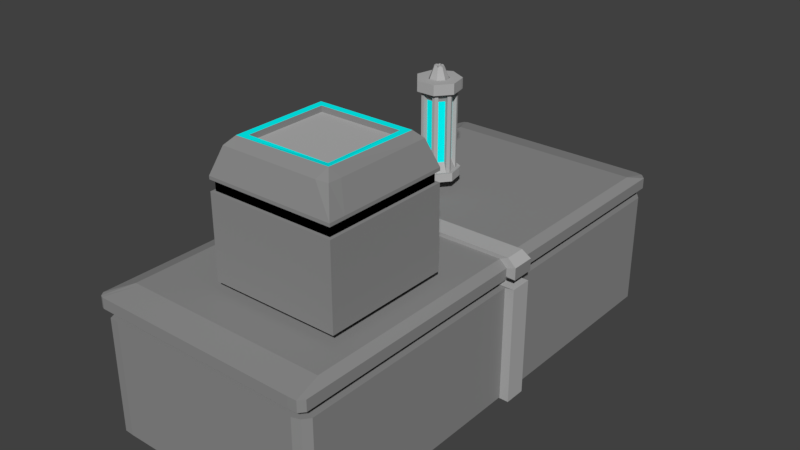 # Source: Boxes.blend  (saved by Blender 2.79.0; exported with 4.5.12 LTS)
import bpy
from mathutils import Matrix  # noqa: F401  (used for matrix-valued properties, if any)

bpy.ops.wm.read_factory_settings(use_empty=True)
scene = bpy.context.scene
scene.name = 'Scene'

# ---- collections
col_collection_1 = bpy.data.collections.new('Collection 1'); scene.collection.children.link(col_collection_1)

# ---- materials (node trees are filled in below, after node groups)
mat_boxmaterial1 = bpy.data.materials.new('BoxMaterial1')
mat_boxmaterial1.alpha_threshold = 0.0
mat_boxmaterial1.use_transparent_shadow = False
mat_boxmaterial1.diffuse_color = (0.2668, 0.2668, 0.2668, 1.0)
mat_boxmaterial1.roughness = 0.5
mat_boxmaterial1.line_color = (0.0, 0.0, 0.0, 1.0)
mat_boxsilvermat1 = bpy.data.materials.new('BoxSilverMat1')
mat_boxsilvermat1.alpha_threshold = 0.0
mat_boxsilvermat1.use_transparent_shadow = False
mat_boxsilvermat1.diffuse_color = (0.448, 0.448, 0.448, 1.0)
mat_boxsilvermat1.roughness = 0.5
mat_boxsilvermat1.specular_intensity = 1.0
mat_boxblueemmisivemat1 = bpy.data.materials.new('BoxBlueEmmisiveMat1')
mat_boxblueemmisivemat1.alpha_threshold = 0.0
mat_boxblueemmisivemat1.use_transparent_shadow = False
mat_boxblueemmisivemat1.diffuse_color = (0.0, 1.0, 1.0, 1.0)
mat_boxblueemmisivemat1.roughness = 0.5
mat_boxblackmat1 = bpy.data.materials.new('BoxBlackMat1')
mat_boxblackmat1.alpha_threshold = 0.0
mat_boxblackmat1.use_transparent_shadow = False
mat_boxblackmat1.diffuse_color = (0.0, 0.0, 0.0, 1.0)
mat_boxblackmat1.roughness = 0.5

# ---- material node trees

# ---- world
world_world = bpy.data.worlds.new('World'); scene.world = world_world
world_world.color = (0.05088, 0.05088, 0.05088)
world_world.use_sun_shadow = False
world_world.sun_shadow_jitter_overblur = 0.0
world_world.cycles.sampling_method = 'MANUAL'

# ---- meshes
me_cylinder = bpy.data.meshes.new('Cylinder')
me_cylinder.from_pydata([(-0.2192, -0.4452, 1.483), (-0.2705, -0.3808, 1.483), (0.2093, -0.4452, 1.483), (0.1337, -0.4452, 1.483), (0.4764, -0.1103, 1.483), (0.4179, -0.1837, 1.483), (0.3811, 0.3074, 1.483), (0.405, 0.2216, 1.483), (-0.2526, 0.2784, 1.459), (-0.3283, 0.1811, 1.459), (-0.3757, -0.02669, 1.459), (-0.3503, -0.1388, 1.459), (-0.2152, -0.3082, 1.459), (-0.1107, -0.3604, 1.459), (0.1123, -0.3604, 1.459), (0.2224, -0.2991, 1.459), (0.3425, -0.1485, 1.459), (0.05495, 0.3735, 1.459), (0.1337, -0.4452, 1.247), (0.2418, 0.2835, 1.459), (-0.1415, -0.4452, 1.247), (-0.004936, 0.4933, 1.483), (-0.1107, -0.3604, 1.268), (0.06289, 0.4606, 1.483), (0.0, 0.4, 1.268), (0.3127, 0.2494, 1.268), (0.39, -0.08901, 1.268), (0.1736, -0.3604, 1.268), (-0.1736, -0.3604, 1.268), (-0.39, -0.08901, 1.268), (-0.3127, 0.2494, 1.268), (-0.07649, 0.3632, 1.268), (-0.2526, 0.2784, 1.268), (-0.3283, 0.1811, 1.268), (-0.3757, -0.02669, 1.268), (-0.3503, -0.1388, 1.268), (-0.2152, -0.3082, 1.268), (-0.1107, -0.3604, 1.268), (0.1123, -0.3604, 1.268), (0.2224, -0.2991, 1.268), (0.3425, -0.1485, 1.268), (0.05495, 0.3735, 1.268), (0.2418, 0.2835, 1.268), (0.3321, 0.1799, 1.268), (0.3779, -0.03626, 1.268), (0.3127, 0.2494, -0.5216), (0.39, -0.08901, -0.5216), (0.1736, -0.3604, -0.5216), (-0.1736, -0.3604, -0.5216), (-0.39, -0.08901, -0.5216), (-0.3127, 0.2494, -0.5216), (-0.07649, 0.3632, -0.5216), (-0.2526, 0.2784, -0.5216), (-0.3283, 0.1811, -0.5216), (-0.3757, -0.02669, -0.5216), (-0.3503, -0.1388, -0.5216), (-0.2152, -0.3082, -0.5216), (-0.1107, -0.3604, -0.5216), (0.1123, -0.3604, -0.5216), (0.2224, -0.2991, -0.5216), (0.3425, -0.1485, -0.5216), (0.05495, 0.3735, -0.5216), (0.2418, 0.2835, -0.5216), (0.3321, 0.1799, -0.5216), (0.3779, -0.03626, -0.5216), (0.0, 0.4, -0.5216), (0.2525, 0.1366, 1.055), (0.2873, -0.02793, 1.055), (0.04141, 0.2841, 1.055), (0.1837, 0.2156, 1.055), (0.2604, -0.1134, 1.055), (0.1689, -0.2281, 1.055), (0.08507, -0.2747, 1.055), (-0.08468, -0.2747, 1.055), (-0.1643, -0.235, 1.055), (-0.2671, -0.106, 1.055), (-0.2865, -0.02064, 1.055), (-0.2504, 0.1376, 1.055), (-0.1927, 0.2116, 1.055), (-0.05867, 0.2762, 1.055), (-0.05867, 0.2762, -0.3081), (-0.1927, 0.2116, -0.3081), (-0.2504, 0.1376, -0.3081), (-0.2865, -0.02064, -0.3081), (-0.2671, -0.106, -0.3081), (-0.1643, -0.235, -0.3081), (-0.08468, -0.2747, -0.3081), (0.08507, -0.2747, -0.3081), (0.1689, -0.2281, -0.3081), (0.2604, -0.1134, -0.3081), (0.04141, 0.2841, -0.3081), (0.1837, 0.2156, -0.3081), (0.2525, 0.1366, -0.3081), (0.2873, -0.02793, -0.3081), (-0.07649, 0.3632, 1.459), (-0.2526, 0.2784, 1.459), (-0.3283, 0.1811, 1.459), (-0.3757, -0.02669, 1.459), (-0.3503, -0.1388, 1.459), (-0.2152, -0.3082, 1.459), (-0.1107, -0.3604, 1.459), (0.1123, -0.3604, 1.459), (0.2224, -0.2991, 1.459), (0.3425, -0.1485, 1.459), (0.2418, 0.2835, 1.459), (0.05495, 0.3735, 1.459), (0.3779, -0.03626, 1.459), (0.3321, 0.1799, 1.459), (-0.07649, 0.3632, 1.268), (-0.2526, 0.2784, 1.268), (-0.3283, 0.1811, 1.268), (-0.3757, -0.02669, 1.268), (-0.3503, -0.1388, 1.268), (-0.2152, -0.3082, 1.268), (-0.1107, -0.3604, 1.268), (0.1123, -0.3604, 1.268), (0.2224, -0.2991, 1.268), (0.3425, -0.1485, 1.268), (0.05495, 0.3735, 1.268), (0.2418, 0.2835, 1.268), (0.3321, 0.1799, 1.268), (0.3779, -0.03626, 1.268), (-0.07649, 0.3632, 1.459), (-0.2526, 0.2784, 1.459), (-0.3283, 0.1811, 1.459), (-0.3757, -0.02669, 1.459), (-0.3503, -0.1388, 1.459), (-0.2152, -0.3082, 1.459), (-0.1107, -0.3604, 1.459), (0.1123, -0.3604, 1.459), (0.2224, -0.2991, 1.459), (0.3425, -0.1485, 1.459), (0.2418, 0.2835, 1.459), (0.05495, 0.3735, 1.459), (0.3779, -0.03626, 1.459), (0.3321, 0.1799, 1.459), (-0.07649, 0.3632, 1.268), (-0.2526, 0.2784, 1.268), (-0.3283, 0.1811, 1.268), (-0.3757, -0.02669, 1.268), (-0.3503, -0.1388, 1.268), (-0.2152, -0.3082, 1.268), (-0.1107, -0.3604, 1.268), (0.1123, -0.3604, 1.268), (0.2224, -0.2991, 1.268), (0.3425, -0.1485, 1.268), (0.05495, 0.3735, 1.268), (0.2418, 0.2835, 1.268), (0.3321, 0.1799, 1.268), (0.3779, -0.03626, 1.268), (-0.07649, 0.3632, 1.459), (-0.2526, 0.2784, 1.459), (-0.3283, 0.1811, 1.459), (-0.3757, -0.02669, 1.459), (-0.3503, -0.1388, 1.459), (-0.2152, -0.3082, 1.459), (-0.1107, -0.3604, 1.459), (0.1123, -0.3604, 1.459), (0.2224, -0.2991, 1.459), (0.3425, -0.1485, 1.459), (0.2418, 0.2835, 1.459), (0.05495, 0.3735, 1.459), (0.3779, -0.03626, 1.459), (0.3321, 0.1799, 1.459), (-0.07649, 0.3632, 1.268), (-0.2526, 0.2784, 1.268), (-0.3283, 0.1811, 1.268), (-0.3757, -0.02669, 1.268), (-0.3503, -0.1388, 1.268), (-0.2152, -0.3082, 1.268), (-0.1107, -0.3604, 1.268), (0.1123, -0.3604, 1.268), (0.2224, -0.2991, 1.268), (0.3425, -0.1485, 1.268), (0.05495, 0.3735, 1.268), (0.2418, 0.2835, 1.268), (0.3321, 0.1799, 1.268), (0.3779, -0.03626, 1.268), (0.06289, 0.4606, 1.483), (-0.004936, 0.4933, 1.483), (-0.004936, 0.4933, 1.247), (0.405, 0.2216, 1.483), (0.3811, 0.3074, 1.483), (0.4179, -0.1837, 1.483), (0.4764, -0.1103, 1.483), (0.1337, -0.4452, 1.483), (0.2093, -0.4452, 1.483), (-0.2705, -0.3808, 1.483), (-0.2192, -0.4452, 1.483), (-0.4687, -0.03335, 1.483), (-0.4863, -0.1103, 1.483), (-0.3167, 0.3432, 1.483), (-0.3909, 0.3074, 1.483), (-0.09935, 0.4478, 1.483), (-0.4102, 0.2232, 1.483), (-0.4373, -0.1717, 1.483), (-0.1415, -0.4452, 1.483), (0.2696, -0.3696, 1.483), (0.2936, 0.3496, 1.483), (0.4615, -0.04517, 1.483), (0.3811, 0.3074, 1.247), (0.4764, -0.1103, 1.247), (0.2093, -0.4452, 1.247), (-0.2192, -0.4452, 1.247), (-0.4863, -0.1103, 1.247), (-0.3909, 0.3074, 1.247), (-0.09935, 0.4478, 1.247), (-0.3167, 0.3432, 1.247), (-0.4102, 0.2232, 1.247), (-0.4687, -0.03335, 1.247), (-0.4373, -0.1717, 1.247), (-0.2705, -0.3808, 1.247), (-0.1415, -0.4452, 1.247), (0.1337, -0.4452, 1.247), (0.2696, -0.3696, 1.247), (0.4179, -0.1837, 1.247), (0.06289, 0.4606, 1.247), (0.2936, 0.3496, 1.247), (0.405, 0.2216, 1.247), (0.4615, -0.04517, 1.247), (-0.09935, 0.4478, 1.483), (-0.3167, 0.3432, 1.483), (0.4615, -0.04517, 1.483), (0.405, 0.2216, 1.483), (-0.09935, 0.4478, 1.247), (-0.4373, -0.1717, 1.483), (-0.4373, -0.1717, 1.247), (-0.2705, -0.3808, 1.483), (-0.2705, -0.3808, 1.247), (-0.1415, -0.4452, 1.483), (-0.1415, -0.4452, 1.247), (0.1337, -0.4452, 1.483), (0.1337, -0.4452, 1.247), (0.2696, -0.3696, 1.483), (0.2696, -0.3696, 1.247), (0.4179, -0.1837, 1.483), (0.4179, -0.1837, 1.247), (0.06289, 0.4606, 1.483), (0.06289, 0.4606, 1.247), (0.2936, 0.3496, 1.483), (0.2936, 0.3496, 1.247), (0.405, 0.2216, 1.247), (0.4615, -0.04517, 1.247), (-0.3167, 0.3432, 1.247), (-0.09935, 0.4478, 1.483), (-0.3167, 0.3432, 1.483), (0.4615, -0.04517, 1.483), (0.405, 0.2216, 1.483), (0.405, 0.2216, 1.247), (0.4615, -0.04517, 1.247), (0.06289, 0.4606, 1.247), (0.2936, 0.3496, 1.247), (0.4179, -0.1837, 1.247), (0.2696, -0.3696, 1.247), (0.1337, -0.4452, 1.247), (-0.1415, -0.4452, 1.247), (-0.2705, -0.3808, 1.247), (-0.4373, -0.1717, 1.247), (-0.3167, 0.3432, 1.247), (-0.09935, 0.4478, 1.247), (-0.09935, 0.4478, 1.483), (-0.3167, 0.3432, 1.483), (-0.4102, 0.2232, 1.483), (-0.4687, -0.03335, 1.483), (-0.4373, -0.1717, 1.483), (-0.2705, -0.3808, 1.483), (-0.1415, -0.4452, 1.483), (0.1337, -0.4452, 1.483), (0.2696, -0.3696, 1.483), (0.4179, -0.1837, 1.483), (0.2936, 0.3496, 1.483), (0.06289, 0.4606, 1.483), (0.4615, -0.04517, 1.483), (0.405, 0.2216, 1.483), (-0.09935, 0.4478, 1.247), (-0.3167, 0.3432, 1.247), (-0.4102, 0.2232, 1.247), (-0.4687, -0.03335, 1.247), (-0.4373, -0.1717, 1.247), (-0.2705, -0.3808, 1.247), (-0.1415, -0.4452, 1.247), (0.1337, -0.4452, 1.247), (0.2696, -0.3696, 1.247), (0.4179, -0.1837, 1.247), (0.06289, 0.4606, 1.247), (0.2936, 0.3496, 1.247), (0.405, 0.2216, 1.247), (0.4615, -0.04517, 1.247), (-0.4687, -0.03335, 1.483), (-0.4863, -0.1103, 1.483), (-0.3167, 0.3432, 1.483), (-0.3909, 0.3074, 1.483), (-0.09935, 0.4478, 1.483), (-0.4102, 0.2232, 1.483), (-0.4373, -0.1717, 1.483), (-0.1415, -0.4452, 1.483), (0.2696, -0.3696, 1.483), (0.2936, 0.3496, 1.483), (0.4615, -0.04517, 1.483), (0.02675, 0.2196, 1.483), (-0.005706, 0.2353, 1.483), (0.1905, 0.1052, 1.483), (0.179, 0.1463, 1.483), (0.1966, -0.08868, 1.483), (0.2246, -0.05355, 1.483), (0.06061, -0.2138, 1.483), (0.09679, -0.2138, 1.483), (-0.1328, -0.183, 1.483), (-0.1082, -0.2138, 1.483), (-0.2276, -0.01674, 1.483), (-0.236, -0.05355, 1.483), (-0.1549, 0.1634, 1.483), (-0.1904, 0.1463, 1.483), (-0.05088, 0.2135, 1.483), (-0.1996, 0.106, 1.483), (-0.2126, -0.08294, 1.483), (-0.07106, -0.2138, 1.483), (0.1257, -0.1776, 1.483), (0.1371, 0.1665, 1.483), (0.2175, -0.0224, 1.483), (0.02675, 0.2196, 1.408), (-0.005706, 0.2353, 1.408), (0.1905, 0.1052, 1.408), (0.179, 0.1463, 1.408), (0.1966, -0.08868, 1.408), (0.2246, -0.05355, 1.408), (0.06061, -0.2138, 1.408), (0.09679, -0.2138, 1.408), (-0.1328, -0.183, 1.408), (-0.1082, -0.2138, 1.408), (-0.2276, -0.01674, 1.408), (-0.236, -0.05355, 1.408), (-0.1549, 0.1634, 1.408), (-0.1904, 0.1463, 1.408), (-0.05088, 0.2135, 1.408), (-0.1996, 0.106, 1.408), (-0.2126, -0.08294, 1.408), (-0.07106, -0.2138, 1.408), (0.1257, -0.1776, 1.408), (0.1371, 0.1665, 1.408), (0.2175, -0.0224, 1.408), (0.008165, 0.0957, 1.749), (0.08012, 0.04542, 1.749), (0.08282, -0.03982, 1.749), (0.02305, -0.09483, 1.749), (-0.06196, -0.08129, 1.749), (-0.1036, -0.008203, 1.749), (-0.07167, 0.07099, 1.749), (-0.02596, 0.09301, 1.749), (-0.09133, 0.04575, 1.749), (-0.09704, -0.0373, 1.749), (-0.03483, -0.09483, 1.749), (0.05164, -0.07893, 1.749), (0.05668, 0.07233, 1.749), (0.09201, -0.01069, 1.749), (0.1123, -0.3604, 1.268), (-0.2827, -0.2235, 1.459), (-0.2827, -0.2235, 1.268), (-0.2827, -0.2235, -0.5216), (-0.2157, -0.1705, 1.055), (-0.2157, -0.1705, -0.3081), (-0.2827, -0.2235, 1.459), (-0.2827, -0.2235, 1.459), (-0.2827, -0.2235, 1.459), (-0.3539, -0.2763, 1.483), (-0.3539, -0.2763, 1.247), (-0.3539, -0.2763, 1.247), (-0.3539, -0.2763, 1.247), (-0.3539, -0.2763, 1.483), (-0.3539, -0.2763, 1.247), (-0.3539, -0.2763, 1.483), (-0.1727, -0.133, 1.483), (-0.1727, -0.133, 1.408), (-0.0795, -0.05929, 1.749), (0.0005269, 0.0531, 1.749), (0.04178, 0.02428, 1.749), (0.04333, -0.02459, 1.749), (0.009061, -0.05613, 1.749), (0.05164, -0.07893, 1.727), (-0.03968, -0.04836, 1.749), (0.03895, -0.09483, 1.727), (-0.06358, -0.006466, 1.749), (0.05164, -0.07893, 1.749), (-0.04524, 0.03894, 1.749), (-0.01904, 0.05156, 1.749), (-0.05652, 0.02447, 1.749), (-0.05979, -0.02315, 1.749), (-0.04973, -0.03576, 1.749), (-0.02412, -0.05613, 1.749), (0.02545, -0.04701, 1.749), (0.02834, 0.03971, 1.749), (0.0486, -0.007891, 1.749), (0.0005269, 0.0531, 1.728), (-0.007652, 0.05704, 1.728), (0.04178, 0.02428, 1.728), (0.03889, 0.03462, 1.728), (0.04333, -0.02459, 1.728), (0.05039, -0.01574, 1.728), (0.009061, -0.05613, 1.728), (0.01818, -0.05613, 1.728), (-0.03968, -0.04836, 1.728), (-0.03348, -0.05613, 1.728), (-0.06358, -0.006466, 1.728), (-0.06569, -0.01574, 1.728), (-0.04524, 0.03894, 1.728), (-0.0542, 0.03462, 1.728), (-0.01904, 0.05156, 1.728), (-0.05652, 0.02447, 1.728), (-0.05979, -0.02315, 1.728), (-0.04973, -0.03576, 1.728), (-0.02412, -0.05613, 1.728), (0.02545, -0.04701, 1.728), (0.02834, 0.03971, 1.728), (0.0486, -0.007891, 1.728), (0.008165, 0.0957, 1.727), (-0.006102, 0.1026, 1.727), (0.08012, 0.04542, 1.727), (0.07509, 0.06347, 1.727), (0.08282, -0.03982, 1.727), (0.09514, -0.02438, 1.727), (0.02305, -0.09483, 1.727), (0.03895, -0.09483, 1.727), (-0.06196, -0.08129, 1.727), (-0.05116, -0.09483, 1.727), (-0.1036, -0.008203, 1.727), (-0.1073, -0.02438, 1.727), (-0.07167, 0.07099, 1.727), (-0.08729, 0.06347, 1.727), (-0.02596, 0.09301, 1.727), (-0.09133, 0.04575, 1.727), (-0.09704, -0.0373, 1.727), (-0.03483, -0.09483, 1.727), (0.05164, -0.07893, 1.727), (0.05668, 0.07233, 1.727), (0.09201, -0.01069, 1.727), (0.0005269, 0.0531, 1.727), (-0.007652, 0.05704, 1.727), (0.04178, 0.02428, 1.727), (0.03889, 0.03462, 1.727), (0.04333, -0.02459, 1.727), (0.05039, -0.01574, 1.727), (0.009061, -0.05613, 1.727), (0.01818, -0.05613, 1.727), (-0.03968, -0.04836, 1.727), (-0.03348, -0.05613, 1.727), (-0.06358, -0.006466, 1.727), (-0.06569, -0.01574, 1.727), (-0.04524, 0.03894, 1.727), (-0.0542, 0.03462, 1.727), (-0.01904, 0.05156, 1.727), (-0.05652, 0.02447, 1.727), (-0.05979, -0.02315, 1.727), (-0.02412, -0.05613, 1.727), (0.02545, -0.04701, 1.727), (0.02834, 0.03971, 1.727), (0.0486, -0.007891, 1.727), (-0.02736, 0.09977, 1.73), (-0.00608, 0.11, 1.73), (0.009208, 0.1027, 1.73), (0.0558, -0.08447, 1.73), (0.0422, -0.1015, 1.73), (-0.07634, 0.07618, 1.73), (0.08092, 0.06812, 1.73), (0.08632, 0.04878, 1.73), (0.08921, -0.04257, 1.73), (-0.09741, 0.04914, 1.73), (-0.09308, 0.06812, 1.73), (0.1024, -0.02602, 1.73), (0.0612, 0.07762, 1.73), (-0.1106, -0.008683, 1.73), (0.02516, -0.1015, 1.73), (-0.1035, -0.03986, 1.73), (-0.1146, -0.02602, 1.73), (-0.05436, -0.1015, 1.73), (-0.06594, -0.087, 1.73), (0.09906, -0.01135, 1.73), (-0.03686, -0.1015, 1.73), (-0.08473, -0.06343, 1.73), (0.2961, 0.346, -0.6968), (0.3821, 0.3046, -0.6968), (0.3821, 0.3046, -0.5048), (0.4611, -0.04162, -0.6968), (0.4757, -0.1056, -0.6968), (0.4757, -0.1056, -0.5048), (0.2726, -0.3602, -0.6968), (0.2133, -0.4345, -0.6968), (0.2133, -0.4345, -0.5048), (-0.1312, -0.4345, -0.6968), (-0.2074, -0.4345, -0.6968), (-0.2074, -0.4345, -0.5048), (-0.4216, -0.1659, -0.6968), (-0.4697, -0.1056, -0.6968), (-0.4697, -0.1056, -0.5048), (-0.395, 0.2219, -0.6968), (-0.3761, 0.3046, -0.6968), (-0.3761, 0.3046, -0.5048), (-0.08975, 0.4426, -0.6968), (0.002969, 0.4872, -0.6968), (-0.3032, 0.3398, -0.6968), (-0.08975, 0.4426, -0.5048), (-0.3032, 0.3398, -0.5048), (-0.4525, -0.03002, -0.6968), (-0.395, 0.2219, -0.5048), (-0.4525, -0.03002, -0.5048), (-0.3397, -0.2686, -0.6968), (-0.4216, -0.1659, -0.5048), (-0.2579, -0.3713, -0.6968), (-0.2579, -0.3713, -0.5048), (0.1391, -0.4345, -0.6968), (-0.1312, -0.4345, -0.5048), (0.1391, -0.4345, -0.5048), (0.4182, -0.1777, -0.6968), (0.2726, -0.3602, -0.5048), (0.4182, -0.1777, -0.5048), (0.06958, 0.4551, -0.6968), (0.06958, 0.4551, -0.5048), (0.2961, 0.346, -0.5048), (0.4056, 0.2204, -0.6968), (0.4056, 0.2204, -0.5048), (0.4611, -0.04162, -0.5048), (0.002969, 0.4872, -0.5048), (-0.3397, -0.2686, -0.5048)], [], [(14, 101, 231, 185), (176, 163, 273, 286), (100, 13, 196, 229), (160, 175, 285, 270), (174, 161, 271, 284), (173, 159, 269, 283), (158, 172, 282, 268), (10, 34, 209, 189), (22, 355, 18, 20), (32, 8, 95, 109), (171, 157, 267, 281), (33, 9, 194, 208), (156, 170, 280, 266), (10, 9, 96, 97), (8, 32, 207, 191), (169, 155, 265, 279), (154, 168, 278, 264), (121, 106, 222, 242), (167, 153, 263, 277), (107, 120, 241, 223), (152, 166, 276, 262), (119, 104, 239, 240), (14, 13, 100, 101), (52, 32, 78, 81), (45, 25, 43, 63), (31, 51, 80, 79), (65, 24, 41, 61), (46, 26, 40, 60), (43, 44, 67, 66), (47, 27, 38, 58), (44, 64, 93, 67), (48, 28, 36, 56), (32, 31, 79, 78), (49, 29, 34, 54), (358, 56, 85, 360), (50, 30, 32, 52), (63, 43, 66, 92), (51, 31, 24, 65), (53, 33, 30, 50), (55, 35, 29, 49), (57, 37, 28, 48), (59, 39, 27, 47), (64, 44, 26, 46), (62, 42, 25, 45), (55, 49, 492, 505), (358, 55, 505, 521), (61, 62, 516, 515), (57, 48, 489, 509), (49, 54, 503, 492), (65, 61, 515, 520), (59, 47, 486, 512), (54, 53, 502, 503), (46, 60, 513, 483), (64, 46, 483, 519), (50, 52, 500, 495), (56, 358, 521, 507), (60, 59, 512, 513), (62, 45, 480, 516), (52, 51, 499, 500), (47, 58, 510, 486), (51, 65, 520, 499), (58, 57, 509, 510), (63, 64, 519, 518), (53, 50, 495, 502), (48, 56, 507, 489), (92, 66, 67, 93), (90, 68, 69, 91), (89, 70, 71, 88), (87, 72, 73, 86), (360, 359, 75, 84), (83, 76, 77, 82), (81, 78, 79, 80), (57, 58, 87, 86), (41, 42, 69, 68), (33, 53, 82, 77), (54, 34, 76, 83), (59, 60, 89, 88), (35, 55, 84, 75), (40, 39, 71, 70), (56, 36, 74, 85), (37, 57, 86, 73), (62, 61, 90, 91), (38, 37, 73, 72), (58, 38, 72, 87), (39, 59, 88, 71), (64, 63, 92, 93), (51, 52, 81, 80), (357, 35, 75, 359), (60, 40, 70, 89), (61, 41, 68, 90), (53, 54, 83, 82), (34, 33, 77, 76), (42, 62, 91, 69), (117, 103, 131, 145), (361, 98, 126, 362), (102, 116, 144, 130), (97, 96, 124, 125), (115, 101, 129, 143), (165, 151, 261, 275), (105, 118, 238, 237), (150, 164, 274, 260), (9, 33, 110, 96), (103, 117, 236, 235), (34, 10, 97, 111), (116, 102, 233, 234), (16, 15, 102, 103), (161, 160, 270, 271), (101, 115, 232, 231), (159, 158, 268, 269), (356, 11, 98, 361), (114, 100, 229, 230), (177, 149, 249, 287), (157, 156, 266, 267), (99, 113, 228, 227), (17, 19, 104, 105), (134, 162, 272, 246), (363, 154, 264, 368), (112, 98, 225, 226), (148, 176, 286, 248), (33, 34, 111, 110), (153, 152, 262, 263), (163, 135, 247, 273), (113, 141, 256, 228), (128, 142, 170, 156), (138, 139, 167, 166), (141, 127, 155, 169), (175, 147, 251, 285), (126, 140, 168, 154), (101, 100, 128, 129), (118, 105, 133, 146), (103, 102, 130, 131), (104, 119, 147, 132), (105, 104, 132, 133), (120, 107, 135, 148), (140, 112, 226, 257), (106, 121, 149, 134), (94, 108, 136, 122), (108, 94, 220, 224), (109, 95, 123, 137), (146, 174, 284, 250), (96, 110, 138, 124), (142, 114, 230, 255), (111, 97, 125, 139), (145, 173, 283, 252), (98, 112, 140, 126), (25, 42, 217, 200), (113, 99, 127, 141), (110, 111, 139, 138), (100, 114, 142, 128), (17, 105, 237, 178), (19, 17, 178, 198), (149, 121, 242, 249), (26, 44, 219, 201), (104, 19, 198, 239), (106, 134, 246, 222), (172, 144, 253, 282), (143, 129, 157, 171), (125, 124, 152, 153), (130, 144, 172, 158), (362, 126, 154, 363), (145, 131, 159, 173), (129, 128, 156, 157), (146, 133, 161, 174), (131, 130, 158, 159), (132, 147, 175, 160), (133, 132, 160, 161), (148, 135, 163, 176), (27, 39, 214, 202), (134, 149, 177, 162), (122, 136, 164, 150), (120, 148, 248, 241), (137, 123, 151, 165), (28, 37, 212, 203), (124, 138, 166, 152), (135, 107, 223, 247), (139, 125, 153, 167), (29, 35, 210, 204), (217, 198, 182, 200), (219, 199, 184, 201), (214, 197, 186, 202), (212, 196, 188, 203), (210, 195, 190, 204), (194, 189, 288, 293), (208, 194, 192, 205), (206, 193, 179, 180), (205, 192, 191, 207), (219, 218, 241, 242), (204, 190, 189, 209), (203, 188, 187, 211), (206, 207, 243, 224), (202, 186, 185, 213), (193, 206, 224, 220), (201, 184, 183, 215), (180, 179, 178, 216), (199, 219, 242, 222), (200, 182, 181, 218), (224, 243, 258, 259), (221, 220, 244, 245), (181, 199, 222, 223), (217, 216, 238, 240), (195, 210, 226, 225), (211, 187, 227, 228), (214, 215, 236, 234), (196, 212, 230, 229), (213, 185, 231, 232), (212, 213, 232, 230), (191, 193, 220, 221), (197, 214, 234, 233), (215, 183, 235, 236), (365, 211, 228, 366), (216, 178, 237, 238), (198, 217, 240, 239), (218, 181, 223, 241), (259, 258, 275, 274), (245, 244, 260, 261), (367, 256, 279, 369), (223, 222, 246, 247), (242, 241, 248, 249), (240, 238, 250, 251), (234, 236, 252, 253), (230, 232, 254, 255), (366, 228, 256, 367), (275, 261, 260, 274), (277, 263, 262, 276), (369, 368, 264, 278), (281, 267, 266, 280), (283, 269, 268, 282), (284, 271, 270, 285), (286, 273, 272, 287), (247, 246, 272, 273), (249, 248, 286, 287), (251, 250, 284, 285), (253, 252, 283, 282), (255, 254, 281, 280), (162, 177, 287, 272), (94, 122, 244, 220), (9, 10, 189, 194), (123, 95, 221, 245), (32, 109, 243, 207), (109, 137, 258, 243), (44, 43, 218, 219), (166, 167, 277, 276), (136, 108, 224, 259), (43, 25, 200, 218), (42, 41, 216, 217), (168, 140, 257, 278), (115, 143, 254, 232), (95, 8, 191, 221), (41, 24, 180, 216), (356, 12, 187, 364), (40, 26, 201, 215), (141, 169, 279, 256), (39, 40, 215, 214), (144, 116, 234, 253), (38, 27, 202, 213), (213, 212, 20, 18), (36, 28, 203, 211), (170, 142, 255, 280), (357, 36, 211, 365), (13, 14, 185, 196), (98, 11, 195, 225), (34, 29, 204, 209), (122, 150, 260, 244), (117, 145, 252, 236), (102, 15, 197, 233), (151, 123, 245, 261), (16, 103, 235, 183), (32, 30, 205, 207), (137, 165, 275, 258), (12, 99, 227, 187), (31, 32, 207, 206), (164, 136, 259, 274), (118, 146, 250, 238), (24, 31, 206, 180), (147, 119, 240, 251), (30, 33, 208, 205), (143, 171, 281, 254), (15, 16, 183, 197), (297, 23, 299, 318), (185, 186, 2, 3), (182, 198, 297, 6), (190, 195, 294, 289), (187, 188, 0, 1), (199, 181, 7, 298), (364, 187, 1, 370), (189, 190, 289, 288), (184, 199, 298, 4), (188, 196, 295, 0), (191, 192, 291, 290), (178, 179, 21, 23), (196, 185, 3, 295), (179, 193, 292, 21), (186, 197, 296, 2), (193, 191, 290, 292), (181, 182, 6, 7), (197, 183, 5, 296), (192, 194, 293, 291), (183, 184, 4, 5), (198, 178, 23, 297), (371, 307, 328, 372), (293, 288, 309, 314), (3, 2, 306, 305), (6, 297, 318, 302), (289, 294, 315, 310), (1, 0, 308, 307), (298, 7, 301, 319), (370, 1, 307, 371), (288, 289, 310, 309), (4, 298, 319, 304), (0, 295, 316, 308), (290, 291, 312, 311), (295, 3, 305, 316), (21, 292, 313, 300), (23, 21, 300, 299), (2, 296, 317, 306), (292, 290, 311, 313), (7, 6, 302, 301), (296, 5, 303, 317), (291, 293, 314, 312), (5, 4, 304, 303), (309, 310, 331, 330), (304, 319, 340, 325), (308, 316, 337, 329), (311, 312, 333, 332), (316, 305, 326, 337), (300, 313, 334, 321), (299, 300, 321, 320), (306, 317, 338, 327), (313, 311, 332, 334), (301, 302, 323, 322), (317, 303, 324, 338), (312, 314, 335, 333), (303, 304, 325, 324), (318, 299, 320, 339), (314, 309, 330, 335), (305, 306, 327, 326), (302, 318, 339, 323), (310, 315, 336, 331), (307, 308, 329, 328), (319, 301, 322, 340), (456, 461, 347, 348), (459, 464, 343, 352), (468, 458, 341, 353), (465, 469, 346, 349), (475, 463, 342, 354), (477, 474, 345, 373), (476, 470, 344, 351), (471, 477, 373, 350), (294, 370, 371, 315), (315, 371, 372, 336), (195, 364, 370, 294), (35, 357, 365, 210), (11, 356, 364, 195), (279, 265, 368, 369), (226, 366, 367, 257), (257, 367, 369, 278), (210, 365, 366, 226), (127, 362, 363, 155), (155, 363, 368, 265), (12, 356, 361, 99), (99, 361, 362, 127), (36, 357, 359, 74), (85, 74, 359, 360), (45, 63, 518, 480), (55, 358, 360, 84), (387, 379, 400, 409), (353, 341, 374, 390), (349, 346, 381, 385), (354, 342, 375, 391), (373, 345, 379, 387), (350, 386, 451, 430), (352, 432, 378, 382), (351, 344, 377, 388), (352, 389, 453, 432), (348, 347, 383, 384), (350, 373, 387, 386), (377, 344, 420, 441), (352, 343, 376, 389), (395, 412, 392, 393, 406, 404, 405, 407, 402, 403, 408, 409, 400, 401, 410, 398, 399, 411, 396, 397, 413, 394), (386, 387, 409, 408), (388, 377, 398, 410), (384, 383, 404, 406), (389, 376, 396, 411), (390, 374, 392, 412), (385, 381, 402, 407), (391, 375, 394, 413), (418, 419, 440, 439), (420, 421, 442, 441), (417, 433, 454, 438), (425, 430, 451, 446), (422, 423, 444, 443), (424, 425, 446, 445), (419, 434, 455, 440), (423, 431, 452, 444), (426, 427, 448, 447), (415, 428, 449, 436), (414, 415, 436, 435), (421, 432, 453, 442), (416, 417, 438, 437), (427, 429, 450, 448), (379, 345, 422, 443), (375, 342, 416, 437), (420, 344, 470), (354, 391, 455, 434), (376, 343, 418, 439), (374, 341, 414, 435), (432, 421, 380, 378), (351, 388, 452, 431), (353, 390, 454, 433), (381, 346, 424, 445), (383, 347, 426, 447), (349, 385, 450, 429), (348, 384, 449, 428), (336, 372, 477, 471), (337, 326, 470, 476), (332, 333, 466, 461), (329, 337, 476, 473), (325, 340, 475, 467), (330, 331, 472, 469), (372, 328, 474, 477), (340, 322, 463, 475), (328, 329, 473, 474), (331, 336, 471, 472), (323, 339, 468, 462), (326, 327, 460, 470), (335, 330, 469, 465), (339, 320, 458, 468), (324, 325, 467, 464), (333, 335, 465, 466), (338, 324, 464, 459), (322, 323, 462, 463), (334, 332, 461, 456), (327, 338, 459, 460), (320, 321, 457, 458), (321, 334, 456, 457), (424, 469, 472, 471, 430, 425), (469, 424, 346), (471, 350, 430), (345, 474, 422), (422, 474, 473, 423), (423, 473, 476, 431), (476, 351, 431), (420, 470, 460, 421), (380, 460, 459, 378), (352, 382, 378, 459), (419, 467, 475, 434), (418, 464, 467, 419), (464, 418, 343), (434, 475, 354), (417, 462, 468, 433), (416, 463, 462, 417), (342, 463, 416), (433, 468, 353), (414, 458, 457, 415), (415, 457, 456, 428), (414, 341, 458), (456, 348, 428), (426, 461, 466, 427), (427, 466, 465, 429), (461, 426, 347), (465, 349, 429), (497, 514, 478, 479, 517, 481, 482, 511, 484, 485, 508, 487, 488, 506, 504, 490, 491, 501, 493, 494, 498, 496), (478, 516, 480, 479), (481, 519, 483, 482), (484, 512, 486, 485), (487, 509, 489, 488), (490, 505, 492, 491), (493, 502, 495, 494), (496, 499, 520, 497), (498, 500, 499, 496), (494, 495, 500, 498), (501, 503, 502, 493), (491, 492, 503, 501), (504, 521, 505, 490), (488, 489, 507, 506), (508, 510, 509, 487), (485, 486, 510, 508), (511, 513, 512, 484), (482, 483, 513, 511), (497, 520, 515, 514), (514, 515, 516, 478), (479, 480, 518, 517), (517, 518, 519, 481), (506, 507, 521, 504), (212, 37, 22, 20), (38, 213, 18, 355), (37, 38, 355, 22)])
me_cylinder.polygons.foreach_set('material_index', [1, 1, 1, 1, 1, 1, 1, 1, 1, 1, 1, 1, 1, 1, 1, 1, 1, 1, 1, 1, 1, 1, 1, 1, 1, 1, 1, 1, 1, 1, 1, 1, 1, 1, 1, 1, 1, 1, 1, 1, 1, 1, 1, 1, 1, 1, 1, 1, 1, 1, 1, 1, 1, 1, 1, 1, 1, 1, 1, 1, 1, 1, 1, 1, 1, 2, 2, 2, 2, 2, 2, 2, 1, 1, 1, 1, 1, 1, 1, 1, 1, 1, 1, 1, 1, 1, 1, 1, 1, 1, 1, 1, 1, 1, 1, 1, 1, 1, 1, 1, 1, 1, 1, 1, 1, 1, 1, 1, 1, 1, 1, 1, 1, 1, 1, 1, 1, 1, 1, 1, 1, 1, 1, 1, 1, 1, 1, 1, 1, 1, 1, 1, 1, 1, 1, 1, 1, 1, 1, 1, 1, 1, 1, 1, 1, 1, 1, 1, 1, 1, 1, 1, 1, 1, 1, 1, 1, 1, 1, 1, 1, 1, 1, 1, 1, 1, 1, 1, 1, 1, 1, 1, 1, 1, 1, 1, 1, 1, 1, 1, 1, 1, 1, 1, 1, 1, 1, 1, 1, 1, 1, 1, 1, 1, 1, 1, 1, 1, 1, 1, 1, 1, 1, 1, 1, 1, 1, 1, 1, 1, 1, 1, 1, 1, 1, 1, 1, 1, 1, 1, 1, 1, 1, 1, 1, 1, 1, 1, 1, 1, 1, 1, 1, 1, 1, 1, 1, 1, 1, 1, 1, 1, 1, 1, 1, 1, 1, 1, 1, 1, 1, 1, 1, 1, 1, 1, 1, 1, 1, 1, 1, 1, 1, 1, 1, 1, 1, 1, 1, 1, 1, 1, 1, 1, 1, 1, 1, 1, 1, 1, 1, 1, 1, 1, 1, 1, 1, 1, 1, 1, 1, 1, 1, 1, 1, 1, 1, 1, 1, 1, 1, 1, 1, 1, 1, 1, 1, 1, 1, 1, 1, 1, 1, 1, 1, 1, 1, 1, 1, 1, 1, 1, 1, 1, 1, 1, 1, 1, 1, 1, 1, 1, 1, 1, 1, 1, 1, 1, 1, 1, 1, 1, 1, 1, 1, 1, 1, 1, 1, 1, 1, 1, 1, 1, 1, 1, 1, 1, 1, 1, 1, 1, 2, 1, 1, 1, 1, 1, 1, 1, 1, 1, 1, 1, 1, 1, 1, 1, 1, 1, 1, 1, 1, 1, 1, 1, 1, 1, 1, 1, 1, 1, 1, 1, 1, 1, 1, 1, 1, 1, 1, 1, 1, 1, 1, 1, 1, 1, 1, 1, 1, 1, 1, 1, 1, 1, 1, 1, 1, 1, 1, 1, 1, 1, 1, 1, 1, 1, 1, 1, 1, 1, 1, 1, 1, 1, 1, 1, 1, 1, 1, 1, 1, 1, 1, 1, 1, 1, 1, 1, 1, 1, 1, 1, 1, 1, 1, 1, 1, 1, 1, 1, 1, 1, 1, 1, 1, 1, 1, 1, 1, 1, 1, 1, 1, 1, 1, 1, 1, 1, 1, 1, 1, 1, 1, 1, 1])
me_cylinder.materials.append(mat_boxmaterial1)
me_cylinder.materials.append(mat_boxsilvermat1)
me_cylinder.materials.append(mat_boxblueemmisivemat1)
me_cylinder.use_remesh_preserve_volume = False
me_cylinder.use_remesh_preserve_attributes = False
me_cylinder.use_mirror_vertex_groups = False
me_cylinder.update()
me_cube_001 = bpy.data.meshes.new('Cube.001')
me_cube_001.from_pydata([(-1.0, -1.0, -1.0), (-0.8616, -0.8627, 0.8763), (-1.0, 1.0, -1.0), (-0.8616, 0.8618, 0.8763), (1.0, -1.0, -1.0), (0.8539, -0.8408, 0.8763), (1.0, 1.0, -1.0), (0.8629, 0.8618, 0.8763), (-1.0, -1.0, 0.481), (-1.0, 1.0, 0.481), (1.0, 1.0, 0.481), (1.0, -1.0, 0.481), (-0.7445, 1.0, -1.0), (-0.6413, 0.8624, 0.8763), (-0.7445, -1.0, -1.0), (-0.6413, -0.8627, 0.8763), (-0.7445, -1.0, 0.481), (-0.7445, 1.0, 0.481), (0.6676, 0.8618, 0.8763), (0.7735, -1.0, -1.0), (0.7735, 1.0, 0.481), (0.7735, 1.0, -1.0), (0.6676, -0.8627, 0.8763), (0.7735, -1.0, 0.481), (-1.0, 0.7307, -1.0), (-0.8616, 0.6302, 0.8763), (1.0, 0.7307, -1.0), (0.8629, 0.6296, 0.8763), (1.0, 0.7307, 0.481), (-1.0, 0.7307, 0.481), (-0.7445, 0.7307, 1.0), (-0.7445, 0.7307, -1.0), (0.7735, 0.7307, 1.0), (0.7735, 0.7307, -1.0), (-1.0, -0.7502, -1.0), (0.8629, -0.6473, 0.8763), (1.0, -0.7502, 0.481), (-0.7445, -0.7502, 1.0), (-0.7445, -0.7502, -1.0), (0.7735, -0.7502, 1.022), (0.7735, -0.7502, -1.0), (-0.8616, -0.6473, 0.8763), (1.0, -0.7502, -1.0), (-1.0, -0.7502, 0.481), (-1.0, 1.0, 0.2712), (1.0, 1.0, 0.2712), (1.0, -1.0, 0.2712), (-1.0, -1.0, 0.2712), (-0.7445, 1.0, 0.2712), (-0.7445, -1.0, 0.2712), (0.7735, -1.0, 0.2712), (0.7735, 1.0, 0.2712), (-1.0, 0.7307, 0.2712), (1.0, 0.7307, 0.2712), (-1.0, -0.7502, 0.2712), (1.0, -0.7502, 0.2712), (-1.0, -1.0, 0.4315), (-1.0, 1.0, 0.4315), (1.0, 1.0, 0.4315), (1.0, -1.0, 0.4315), (-0.7445, 1.0, 0.4315), (-0.7445, -1.0, 0.4315), (0.7735, -1.0, 0.4315), (0.7735, 1.0, 0.4315), (-1.0, 0.7307, 0.4315), (1.0, 0.7307, 0.4315), (-1.0, -0.7502, 0.4315), (1.0, -0.7502, 0.4315), (-1.0, 1.0, 0.4315), (-1.0, 1.0, 0.2712), (1.0, 1.0, 0.4315), (1.0, 1.0, 0.2712), (1.0, -1.0, 0.4315), (1.0, -1.0, 0.2712), (-0.7445, 1.0, 0.4315), (-0.7445, 1.0, 0.2712), (-0.7445, -1.0, 0.4315), (-0.7445, -1.0, 0.2712), (0.7735, -1.0, 0.4315), (0.7735, -1.0, 0.2712), (0.7735, 1.0, 0.4315), (0.7735, 1.0, 0.2712), (-1.0, 0.7307, 0.4315), (-1.0, 0.7307, 0.2712), (1.0, 0.7307, 0.4315), (1.0, 0.7307, 0.2712), (-1.0, -0.7502, 0.4315), (-1.0, -0.7502, 0.2712), (1.0, -0.7502, 0.4315), (1.0, -0.7502, 0.2712), (-1.0, -1.0, 0.2712), (-1.0, -1.0, 0.4315), (-0.9535, 0.9535, 0.4278), (-0.9535, 0.9535, 0.2749), (0.9539, 0.9535, 0.4278), (0.9539, 0.9535, 0.2749), (0.9539, -0.9538, 0.4278), (0.9539, -0.9538, 0.2749), (-0.7098, 0.9535, 0.4278), (-0.7098, 0.9535, 0.2749), (-0.7098, -0.9538, 0.4278), (-0.7098, -0.9538, 0.2749), (0.7379, -0.9538, 0.4278), (0.7379, -0.9538, 0.2749), (0.7379, 0.9535, 0.4278), (0.7379, 0.9535, 0.2749), (-0.9535, 0.6967, 0.4278), (-0.9535, 0.6967, 0.2749), (0.9539, 0.6967, 0.4278), (0.9539, 0.6967, 0.2749), (-0.9535, -0.7156, 0.4278), (-0.9535, -0.7156, 0.2749), (0.9539, -0.7156, 0.4278), (0.9539, -0.7156, 0.2749), (-0.9535, -0.9538, 0.2749), (-0.9535, -0.9538, 0.4278), (-0.6327, 0.6216, 1.0), (0.6617, 0.6216, 1.0), (-0.6327, -0.6411, 1.0), (0.6617, -0.6411, 1.0), (-0.6327, 0.6216, 0.9145), (0.6617, 0.6216, 0.9145), (-0.6327, -0.6411, 0.9145), (0.6617, -0.6411, 0.9145)], [(35, 22)], [(29, 25, 3, 9), (20, 18, 7, 10), (36, 35, 5, 11), (16, 15, 1, 8), (40, 42, 4, 19), (37, 41, 1, 15), (61, 16, 8, 56), (67, 36, 11, 59), (63, 20, 10, 58), (64, 29, 9, 57), (57, 9, 17, 60), (62, 23, 16, 61), (39, 37, 15, 22), (34, 38, 14, 0), (23, 22, 15, 16), (9, 3, 13, 17), (11, 5, 22, 23), (35, 39, 5), (59, 11, 23, 62), (60, 17, 20, 63), (38, 40, 19, 14), (17, 13, 18, 20), (12, 21, 33, 31), (7, 18, 32, 27), (2, 12, 31, 24), (18, 13, 30, 32), (66, 43, 29, 64), (58, 10, 28, 65), (21, 6, 26, 33), (10, 7, 27, 28), (43, 41, 25, 29), (8, 1, 41, 43), (56, 8, 43, 66), (31, 33, 40, 38), (27, 32, 39, 35), (24, 31, 38, 34), (39, 32, 117, 119), (65, 28, 36, 67), (30, 25, 41, 37), (33, 26, 42, 40), (28, 27, 35, 36), (26, 53, 55, 42), (0, 47, 54, 34), (6, 45, 53, 26), (34, 54, 52, 24), (12, 48, 51, 21), (4, 46, 50, 19), (19, 50, 49, 14), (2, 44, 48, 12), (24, 52, 44, 2), (21, 51, 45, 6), (42, 55, 46, 4), (14, 49, 47, 0), (53, 45, 71, 85), (65, 67, 88, 84), (45, 51, 81, 71), (57, 60, 74, 68), (54, 47, 90, 87), (44, 52, 83, 69), (62, 61, 76, 78), (55, 53, 85, 89), (48, 44, 69, 75), (59, 62, 78, 72), (49, 50, 79, 77), (60, 63, 80, 74), (80, 70, 94, 104), (75, 69, 93, 99), (91, 86, 110, 115), (82, 68, 92, 106), (77, 79, 103, 101), (84, 88, 112, 108), (68, 74, 98, 92), (79, 73, 97, 103), (78, 76, 100, 102), (81, 75, 99, 105), (90, 77, 101, 114), (72, 78, 102, 96), (64, 57, 68, 82), (46, 55, 89, 73), (56, 66, 86, 91), (52, 54, 87, 83), (63, 58, 70, 80), (47, 49, 77, 90), (58, 65, 84, 70), (51, 48, 75, 81), (67, 59, 72, 88), (66, 64, 82, 86), (50, 46, 73, 79), (61, 56, 91, 76), (109, 108, 112, 113), (114, 115, 110, 111), (95, 94, 108, 109), (111, 110, 106, 107), (99, 98, 104, 105), (97, 96, 102, 103), (103, 102, 100, 101), (93, 92, 98, 99), (107, 106, 92, 93), (105, 104, 94, 95), (113, 112, 96, 97), (101, 100, 115, 114), (89, 85, 109, 113), (70, 84, 108, 94), (69, 83, 107, 93), (88, 72, 96, 112), (87, 90, 114, 111), (86, 82, 106, 110), (71, 81, 105, 95), (76, 91, 115, 100), (85, 71, 95, 109), (74, 80, 104, 98), (73, 89, 113, 97), (83, 87, 111, 107), (119, 117, 121, 123), (30, 37, 118, 116), (32, 30, 116, 117), (37, 39, 119, 118), (121, 120, 122, 123), (117, 116, 120, 121), (118, 119, 123, 122), (116, 118, 122, 120), (22, 5, 39), (3, 25, 30), (13, 3, 30)])
me_cube_001.polygons.foreach_set('material_index', [0, 0, 0, 0, 0, 0, 0, 0, 0, 0, 0, 0, 0, 0, 0, 0, 0, 0, 0, 0, 0, 0, 0, 0, 0, 0, 0, 0, 0, 0, 0, 0, 0, 0, 0, 0, 3, 0, 0, 0, 0, 0, 0, 0, 0, 0, 0, 0, 0, 0, 0, 0, 0, 0, 0, 0, 0, 0, 0, 0, 0, 0, 0, 0, 0, 0, 0, 0, 0, 0, 0, 0, 0, 0, 0, 0, 0, 0, 0, 0, 0, 0, 0, 0, 0, 0, 0, 0, 0, 1, 1, 1, 1, 1, 1, 1, 1, 1, 1, 1, 1, 0, 0, 0, 0, 0, 0, 0, 0, 0, 0, 0, 0, 0, 3, 3, 3, 2, 0, 0, 0, 0, 0, 0])
me_cube_001.materials.append(mat_boxmaterial1)
me_cube_001.materials.append(mat_boxblackmat1)
me_cube_001.materials.append(mat_boxsilvermat1)
me_cube_001.materials.append(mat_boxblueemmisivemat1)
me_cube_001.use_remesh_preserve_volume = False
me_cube_001.use_remesh_preserve_attributes = False
me_cube_001.use_mirror_vertex_groups = False
me_cube_001.update()
me_cube = bpy.data.meshes.new('Cube')
me_cube.from_pydata([(0.9542, 0.9551, -1.0), (0.9542, -3.358, -1.0), (-0.9656, -3.378, -1.0), (-0.9722, 0.9737, -1.0), (0.9542, 0.9551, 0.02018), (0.9542, -3.358, 0.02018), (-0.9656, -3.378, 0.02018), (-0.9722, 0.9737, 0.02018), (0.8856, 1.0, -1.0), (0.8856, -3.382, -1.0), (0.8856, 1.0, 0.02018), (0.8856, -3.382, 0.02018), (-0.8805, 1.0, -1.0), (-0.8805, -3.382, -1.0), (-0.8805, 1.0, 0.02018), (-0.8805, -3.382, 0.02018), (1.0, -3.299, -1.0), (-1.0, -3.299, -1.0), (1.0, -3.299, 0.02018), (-1.0, -3.299, 0.02018), (0.8856, -3.299, 0.02018), (0.8856, -3.299, -1.0), (-0.8805, -3.299, 0.02018), (-0.8805, -3.299, -1.0), (-1.0, 0.8917, -1.0), (-1.0, 0.8917, 0.02018), (0.8856, 0.8917, -1.0), (-0.8805, 0.8917, -1.0), (1.0, 0.8917, -1.0), (1.0, 0.8917, 0.02018), (0.8856, 0.8917, 0.02018), (-0.8805, 0.8917, 0.02018), (0.8856, 0.8917, 0.09672), (0.8856, -3.299, 0.09672), (-0.8805, 0.8917, 0.09672), (-0.8805, -3.299, 0.09672), (0.8856, 1.02, 0.09672), (0.8856, -3.402, 0.09672), (-1.032, 1.003, 0.09672), (-1.027, -3.391, 0.09672), (0.8198, 0.7805, 0.2404), (0.8198, -3.163, 0.2404), (-0.9103, 0.7805, 0.2404), (-0.9103, -3.163, 0.2404), (0.9538, 1.006, 0.09672), (0.9635, -3.399, 0.09672), (0.9257, 0.7805, 0.2404), (0.9257, -3.163, 0.2404), (-1.032, 1.003, 0.1929), (0.8856, 1.02, 0.1929), (-1.027, -3.391, 0.1929), (0.8856, -3.402, 0.1929), (0.9538, 1.006, 0.1929), (0.9635, -3.399, 0.1929), (1.0, 0.8255, -1.0), (1.0, 0.8255, 0.02018), (0.8856, 0.8255, 0.02018), (-0.8805, 0.8255, 0.02018), (-1.0, 0.8255, -1.0), (-1.0, 0.8255, 0.02018), (0.8856, 0.8255, -1.0), (-0.8805, 0.8255, -1.0), (0.8856, 0.8255, 0.09672), (-0.8805, 0.8255, 0.09672), (0.8856, 0.9502, 0.09672), (-1.055, 0.9502, 0.09672), (0.8198, 0.7183, 0.2404), (-0.9103, 0.7183, 0.2404), (1.004, 0.9502, 0.09672), (0.9257, 0.7183, 0.2404), (1.004, 0.9502, 0.1929), (-1.055, 0.9502, 0.1929), (-0.83, 1.0, -1.0), (-0.83, -3.382, -1.0), (-0.83, 1.0, 0.02018), (-0.83, -3.382, 0.02018), (-0.83, -3.299, -1.0), (-0.83, -3.299, 0.02018), (-0.83, 0.8917, 0.02018), (-0.83, 0.8917, -1.0), (-0.83, -3.299, 0.09672), (-0.83, 0.8917, 0.09672), (-0.9991, -3.402, 0.09672), (-0.9991, 1.02, 0.09672), (-0.8607, -3.163, 0.2404), (-0.8607, 0.7805, 0.2404), (-0.9991, -3.402, 0.1929), (-0.9991, 1.02, 0.1929), (-0.8607, 0.7183, 0.2404), (-0.83, 0.8255, -1.0), (0.8428, -3.299, 0.02018), (0.8428, 0.8917, 0.02018), (0.8428, -3.299, 0.09672), (0.8428, 0.8917, 0.09672), (0.8386, -3.402, 0.09672), (0.8386, 1.02, 0.09672), (0.7779, -3.163, 0.2404), (0.7779, 0.7805, 0.2404), (0.8386, 1.02, 0.1929), (0.7779, 0.7183, 0.2404), (0.8428, 1.0, -1.0), (0.8428, -3.382, -1.0), (0.8428, 1.0, 0.02018), (0.8428, -3.382, 0.02018), (0.8428, -3.299, -1.0), (0.8428, 0.8917, -1.0), (0.8386, -3.402, 0.1929), (0.8428, 0.8255, -1.0), (1.0, -3.251, -1.0), (1.0, -3.251, 0.02018), (0.8856, -3.251, 0.02018), (-0.8805, -3.251, 0.02018), (0.8856, -3.251, 0.09672), (-0.8805, -3.251, 0.09672), (0.8856, -3.351, 0.09672), (-1.055, -3.351, 0.09672), (0.8198, -3.118, 0.2404), (-0.9103, -3.118, 0.2404), (1.004, -3.351, 0.09672), (0.9257, -3.118, 0.2404), (1.004, -3.351, 0.1929), (-1.0, -3.251, -1.0), (-1.0, -3.251, 0.02018), (0.8856, -3.251, -1.0), (-0.8805, -3.251, -1.0), (-1.055, -3.351, 0.1929), (-0.8607, -3.118, 0.2404), (-0.83, -3.251, -1.0), (0.8428, -3.251, -1.0), (0.7779, -3.118, 0.2404), (-1.0, -0.9999, -1.0), (-1.0, -0.9999, 0.02018), (0.8856, -0.9999, -1.0), (-0.8805, -0.9999, -1.0), (-1.055, -0.9877, 0.1929), (-0.83, -0.9999, -1.0), (0.8428, -0.9999, -1.0), (1.0, -0.9999, -1.0), (1.0, -0.9999, 0.02018), (0.8856, -0.9999, 0.02018), (-0.8805, -0.9999, 0.02018), (0.8856, -0.9999, 0.09672), (-0.8805, -0.9999, 0.09672), (0.8856, -0.9877, 0.09672), (-1.055, -0.9877, 0.09672), (0.8198, -0.9867, 0.2404), (-0.9103, -0.9867, 0.2404), (1.004, -0.9877, 0.09672), (0.9257, -0.9867, 0.2404), (1.004, -0.9877, 0.1929), (-0.8607, -0.9867, 0.2404), (0.7779, -0.9867, 0.2404), (1.0, -1.178, -1.0), (1.0, -1.178, 0.02018), (0.8856, -1.178, 0.02018), (-0.8805, -1.178, 0.02018), (0.8856, -1.178, 0.09672), (-0.8805, -1.178, 0.09672), (0.8856, -1.175, 0.09672), (-1.055, -1.175, 0.09672), (0.8198, -1.155, 0.2404), (-0.9103, -1.155, 0.2404), (1.004, -1.175, 0.09672), (0.9257, -1.155, 0.2404), (1.004, -1.175, 0.1929), (-0.8607, -1.155, 0.2404), (0.7779, -1.155, 0.2404), (-1.0, -1.178, -1.0), (-1.0, -1.178, 0.02018), (0.8856, -1.178, -1.0), (-0.8805, -1.178, -1.0), (-1.055, -1.175, 0.1929), (-0.83, -1.178, -1.0), (0.8428, -1.178, -1.0), (-1.0, -1.178, -1.0), (-1.0, -0.9999, -1.0), (-1.0, -1.178, 0.02018), (-1.0, -0.9999, 0.02018), (0.8856, -1.178, -1.0), (0.8856, -0.9999, -1.0), (-0.8805, -1.178, -1.0), (-0.8805, -0.9999, -1.0), (-1.055, -1.175, 0.1929), (-1.055, -0.9877, 0.1929), (-0.83, -1.178, -1.0), (-0.83, -0.9999, -1.0), (0.8428, -1.178, -1.0), (0.8428, -0.9999, -1.0), (-0.8805, -0.9999, 0.02018), (-0.8805, -0.9999, 0.09672), (1.0, -0.9999, -1.0), (0.8856, -0.9999, 0.02018), (1.0, -0.9999, 0.02018), (-1.055, -0.9877, 0.1255), (-0.9103, -0.9867, 0.2404), (-0.8607, -0.9867, 0.2404), (0.8198, -0.9867, 0.2404), (0.9257, -0.9867, 0.2404), (0.7779, -0.9867, 0.2404), (0.8856, -0.9999, 0.09672), (0.8856, -0.9877, 0.09672), (1.004, -0.9877, 0.1929), (1.004, -0.9877, 0.1258), (1.0, -1.178, -1.0), (1.0, -1.178, 0.02018), (0.8856, -1.178, 0.02018), (-0.8805, -1.178, 0.02018), (0.8856, -1.178, 0.09672), (-0.8805, -1.178, 0.09672), (0.8856, -1.175, 0.09672), (-1.055, -1.175, 0.1274), (0.8198, -1.155, 0.2404), (-0.9103, -1.155, 0.2404), (1.004, -1.175, 0.1243), (0.9257, -1.155, 0.2404), (1.004, -1.175, 0.1929), (-0.8607, -1.155, 0.2404), (0.7779, -1.155, 0.2404), (-1.101, -1.187, -1.001), (-1.101, -0.992, -1.001), (-1.101, -1.187, 0.03861), (-1.101, -0.992, 0.03861), (0.9626, -1.187, -1.001), (0.9626, -0.992, -1.001), (-0.9705, -1.187, -1.001), (-0.9705, -0.992, -1.001), (-1.161, -1.184, 0.2276), (-1.161, -0.9787, 0.2276), (-0.9152, -1.187, -1.001), (-0.9152, -0.992, -1.001), (0.9158, -1.187, -1.001), (0.9158, -0.992, -1.001), (-0.9705, -0.992, 0.03861), (-0.9705, -0.992, 0.1224), (1.088, -0.992, -1.001), (0.9626, -0.992, 0.03861), (1.088, -0.992, 0.03861), (-1.161, -0.9787, 0.1224), (-1.003, -0.9776, 0.2796), (-0.9488, -0.9776, 0.2796), (0.8906, -0.9776, 0.2796), (1.006, -0.9776, 0.2796), (0.8448, -0.9776, 0.2796), (0.9626, -0.992, 0.1224), (0.9626, -0.9787, 0.1224), (1.092, -0.9787, 0.2276), (1.092, -0.9787, 0.1224), (1.088, -1.187, -1.001), (1.088, -1.187, 0.03861), (0.9626, -1.187, 0.03861), (-0.9705, -1.187, 0.03861), (0.9626, -1.187, 0.1224), (-0.9705, -1.187, 0.1224), (0.9626, -1.184, 0.1224), (-1.161, -1.184, 0.1224), (0.8906, -1.162, 0.2796), (-1.003, -1.162, 0.2796), (1.092, -1.184, 0.1224), (1.006, -1.162, 0.2796), (1.092, -1.184, 0.2276), (-0.9488, -1.162, 0.2796), (0.8448, -1.162, 0.2796)], [], [(23, 13, 2, 17), (22, 19, 6, 15), (16, 18, 5, 1), (13, 15, 6, 2), (24, 25, 7, 3), (14, 12, 3, 7), (4, 0, 8, 10), (1, 5, 11, 9), (18, 20, 11, 5), (16, 1, 9, 21), (74, 72, 12, 14), (73, 75, 15, 13), (77, 22, 15, 75), (76, 73, 13, 23), (127, 76, 23, 124), (111, 22, 35, 113), (108, 16, 21, 123), (109, 110, 20, 18), (2, 6, 19, 17), (108, 109, 18, 16), (111, 122, 19, 22), (124, 23, 17, 121), (12, 27, 24, 3), (14, 7, 25, 31), (0, 4, 29, 28), (4, 10, 30, 29), (0, 28, 26, 8), (74, 14, 31, 78), (72, 79, 27, 12), (58, 59, 25, 24), (62, 32, 36, 64), (56, 30, 32, 62), (90, 20, 33, 92), (78, 31, 34, 81), (87, 48, 42, 85), (81, 34, 38, 83), (113, 35, 39, 115), (92, 33, 37, 94), (126, 117, 43, 84), (125, 50, 43, 117), (106, 51, 41, 96), (116, 41, 47, 119), (70, 52, 46, 69), (51, 37, 45, 53), (49, 40, 46, 52), (64, 36, 44, 68), (36, 49, 52, 44), (41, 51, 53, 47), (68, 44, 52, 70), (94, 37, 51, 106), (115, 39, 50, 125), (83, 38, 48, 87), (38, 65, 71, 48), (147, 68, 70, 149), (143, 64, 68, 147), (149, 70, 69, 148), (40, 66, 69, 46), (48, 71, 67, 42), (85, 42, 67, 88), (34, 63, 65, 38), (139, 56, 62, 141), (141, 62, 64, 143), (130, 131, 59, 58), (27, 61, 58, 24), (31, 25, 59, 57), (28, 29, 55, 54), (29, 30, 56, 55), (28, 54, 60, 26), (31, 57, 63, 34), (79, 89, 61, 27), (105, 107, 89, 79), (97, 85, 88, 99), (95, 83, 87, 98), (39, 82, 86, 50), (50, 86, 84, 43), (129, 126, 84, 96), (35, 80, 82, 39), (93, 81, 83, 95), (98, 87, 85, 97), (91, 78, 81, 93), (22, 77, 80, 35), (100, 105, 79, 72), (102, 74, 78, 91), (128, 104, 76, 127), (104, 101, 73, 76), (90, 77, 75, 103), (101, 103, 75, 73), (102, 100, 72, 74), (10, 8, 100, 102), (9, 11, 103, 101), (20, 90, 103, 11), (21, 9, 101, 104), (123, 21, 104, 128), (10, 102, 91, 30), (8, 26, 105, 100), (30, 91, 93, 32), (49, 98, 97, 40), (32, 93, 95, 36), (116, 129, 96, 41), (36, 95, 98, 49), (40, 97, 99, 66), (26, 60, 107, 105), (82, 94, 106, 86), (86, 106, 96, 84), (80, 92, 94, 82), (77, 90, 92, 80), (160, 166, 129, 116), (169, 123, 128, 173), (173, 128, 127, 172), (166, 165, 126, 129), (17, 19, 122, 121), (33, 112, 114, 37), (20, 110, 112, 33), (53, 120, 119, 47), (37, 114, 118, 45), (45, 118, 120, 53), (159, 115, 125, 171), (160, 116, 119, 163), (171, 125, 117, 161), (165, 161, 117, 126), (157, 113, 115, 159), (170, 124, 121, 167), (155, 168, 122, 111), (152, 153, 109, 108), (153, 154, 110, 109), (152, 108, 123, 169), (155, 111, 113, 157), (172, 127, 124, 170), (89, 135, 133, 61), (57, 140, 142, 63), (54, 137, 132, 60), (55, 56, 139, 138), (54, 55, 138, 137), (57, 59, 131, 140), (61, 133, 130, 58), (63, 142, 144, 65), (88, 67, 146, 150), (71, 134, 146, 67), (66, 145, 148, 69), (65, 144, 134, 71), (99, 88, 150, 151), (107, 136, 135, 89), (60, 132, 136, 107), (66, 99, 151, 145), (169, 173, 186, 178), (148, 145, 196, 197), (172, 170, 180, 184), (173, 172, 184, 186), (146, 134, 183, 194), (167, 168, 176, 174), (118, 162, 164, 120), (114, 158, 162, 118), (120, 164, 163, 119), (110, 154, 156, 112), (112, 156, 158, 114), (121, 122, 168, 167), (165, 166, 217, 216), (150, 146, 194, 195), (158, 156, 207, 209), (147, 149, 201, 202), (159, 171, 182, 210), (144, 142, 189, 193), (156, 154, 205, 207), (143, 147, 202, 200), (160, 163, 214, 211), (130, 133, 181, 175), (163, 164, 215, 214), (149, 148, 197, 201), (171, 161, 212, 182), (140, 131, 177, 188), (162, 158, 209, 213), (139, 141, 199, 191), (190, 192, 236, 234), (206, 208, 252, 250), (199, 200, 244, 243), (178, 186, 230, 222), (192, 191, 235, 236), (184, 180, 224, 228), (177, 175, 219, 221), (186, 184, 228, 230), (179, 190, 234, 223), (174, 176, 220, 218), (196, 198, 242, 240), (216, 217, 261, 260), (189, 188, 232, 233), (209, 207, 251, 253), (187, 179, 223, 231), (210, 182, 226, 254), (181, 185, 229, 225), (207, 205, 249, 251), (185, 187, 231, 229), (211, 214, 258, 255), (214, 215, 259, 258), (198, 195, 239, 242), (155, 157, 208, 206), (134, 144, 193, 183), (166, 160, 211, 217), (152, 169, 178, 203), (151, 150, 195, 198), (154, 153, 204, 205), (135, 136, 187, 185), (133, 135, 185, 181), (153, 152, 203, 204), (136, 132, 179, 187), (142, 140, 188, 189), (168, 155, 206, 176), (145, 151, 198, 196), (132, 137, 190, 179), (170, 167, 174, 180), (131, 130, 175, 177), (138, 139, 191, 192), (157, 159, 210, 208), (141, 143, 200, 199), (164, 162, 213, 215), (137, 138, 192, 190), (161, 165, 216, 212), (218, 220, 221, 219), (251, 243, 244, 253), (249, 235, 243, 251), (259, 245, 241, 258), (253, 244, 246, 257), (257, 246, 245, 259), (229, 228, 224, 225), (232, 250, 252, 233), (234, 247, 222, 223), (236, 235, 249, 248), (234, 236, 248, 247), (232, 221, 220, 250), (225, 224, 218, 219), (233, 252, 254, 237), (239, 238, 256, 260), (227, 226, 256, 238), (240, 255, 258, 241), (237, 254, 226, 227), (242, 239, 260, 261), (231, 230, 228, 229), (223, 222, 230, 231), (240, 242, 261, 255), (217, 211, 255, 261), (191, 199, 243, 235), (203, 178, 222, 247), (188, 177, 221, 232), (201, 197, 241, 245), (205, 204, 248, 249), (175, 181, 225, 219), (204, 203, 247, 248), (193, 189, 233, 237), (202, 201, 245, 246), (176, 206, 250, 220), (195, 194, 238, 239), (180, 174, 218, 224), (194, 183, 227, 238), (208, 210, 254, 252), (197, 196, 240, 241), (215, 213, 257, 259), (212, 216, 260, 256), (183, 193, 237, 227), (182, 212, 256, 226)])
me_cube.polygons.foreach_set('material_index', [0, 0, 0, 0, 0, 0, 0, 0, 0, 0, 0, 0, 0, 0, 0, 1, 0, 0, 0, 0, 0, 0, 0, 0, 0, 0, 0, 0, 0, 0, 0, 1, 1, 1, 0, 0, 0, 0, 0, 0, 0, 0, 0, 0, 0, 0, 0, 0, 0, 0, 0, 0, 0, 0, 0, 0, 0, 0, 0, 0, 1, 0, 0, 0, 0, 0, 0, 0, 1, 0, 0, 0, 0, 0, 0, 0, 0, 0, 0, 1, 1, 0, 0, 0, 0, 0, 0, 0, 0, 0, 0, 0, 0, 0, 0, 1, 0, 0, 0, 0, 0, 0, 0, 0, 0, 1, 0, 0, 0, 0, 0, 0, 1, 0, 0, 0, 0, 0, 0, 0, 0, 0, 0, 0, 0, 0, 1, 0, 0, 1, 0, 0, 0, 0, 0, 0, 0, 0, 0, 0, 0, 0, 0, 0, 0, 0, 0, 0, 0, 0, 0, 0, 0, 1, 0, 0, 0, 0, 0, 0, 0, 0, 0, 0, 0, 0, 0, 0, 0, 0, 0, 0, 0, 2, 0, 0, 2, 0, 2, 0, 0, 2, 2, 2, 2, 0, 0, 2, 0, 2, 0, 2, 2, 2, 0, 0, 0, 0, 0, 0, 0, 0, 0, 0, 0, 0, 0, 0, 0, 0, 0, 0, 0, 0, 0, 0, 2, 0, 2, 2, 0, 0, 0, 2, 0, 2, 2, 0, 2, 2, 2, 2, 2, 2, 2, 0, 0, 2, 2, 2, 0, 2, 2, 2, 0, 2, 2, 2, 2, 2, 0, 2, 2, 2, 2, 2, 2, 2])
me_cube.materials.append(mat_boxmaterial1)
me_cube.materials.append(mat_boxblackmat1)
me_cube.materials.append(mat_boxsilvermat1)
me_cube.use_remesh_preserve_volume = False
me_cube.use_remesh_preserve_attributes = False
me_cube.use_mirror_vertex_groups = False
me_cube.update()

# ---- objects
ob_cylinder = bpy.data.objects.new('Cylinder', me_cylinder)
ob_cube_001 = bpy.data.objects.new('Cube.001', me_cube_001)
ob_cube = bpy.data.objects.new('Cube', me_cube)

# ---- transforms, parenting, visibility, modifiers, constraints
ob_cylinder.location = (-0.2615, -0.4126, 0.6256)
ob_cylinder.scale = (0.4023, 0.4023, 0.4023)
ob_cylinder.lineart.crease_threshold = 0.0
ob_cube_001.location = (0.2015, -2.279, 0.8801)
ob_cube_001.scale = (0.5651, 0.5651, 0.5651)
ob_cube_001.lineart.crease_threshold = 0.0
ob_cube.location = (0.0, 0.0, 0.0)
ob_cube.lock_rotations_4d = False
ob_cube.empty_display_type = 'ARROWS'
ob_cube.lineart.crease_threshold = 0.0

# ---- collection membership
col_collection_1.objects.link(ob_cylinder)
col_collection_1.objects.link(ob_cube_001)
col_collection_1.objects.link(ob_cube)

# ---- scene / render settings (as saved in the file)
scene.frame_start = 1; scene.frame_end = 250; scene.frame_set(1)
scene.render.engine = 'BLENDER_EEVEE_NEXT'
scene.render.resolution_percentage = 50
scene.render.dither_intensity = 0.0
scene.cycles.use_denoising = False
scene.cycles.samples = 128
scene.cycles.sampling_pattern = 'TABULATED_SOBOL'
scene.cycles.use_adaptive_sampling = False
scene.cycles.use_light_tree = False
scene.cycles.blur_glossy = 0.0
scene.cycles.sample_clamp_indirect = 0.0
scene.view_settings.view_transform = 'Standard'
bpy.context.view_layer.update()

# ---- added for rendering (the .blend has no active camera and no usable light): camera, sun
cam_auto = bpy.data.cameras.new('AutoCamera')
cam_auto.lens = 50.0
cam_auto.sensor_width = 36.0
cam_auto.clip_end = 1000.0
ob_auto_camera = bpy.data.objects.new('AutoCamera', cam_auto)
scene.collection.objects.link(ob_auto_camera)
ob_auto_camera.location = (5.09008, -7.34024, 4.32804)
ob_auto_camera.rotation_euler = (1.09748, -7.21219e-08, 0.694738)
scene.camera = ob_auto_camera
light_auto_sun = bpy.data.lights.new('AutoSun', 'SUN')
light_auto_sun.energy = 3.0
light_auto_sun.angle = 0.0523599
ob_auto_sun = bpy.data.objects.new('AutoSun', light_auto_sun)
scene.collection.objects.link(ob_auto_sun)
ob_auto_sun.rotation_euler = (0.872665, 0.174533, 0.523599)
bpy.context.view_layer.update()
